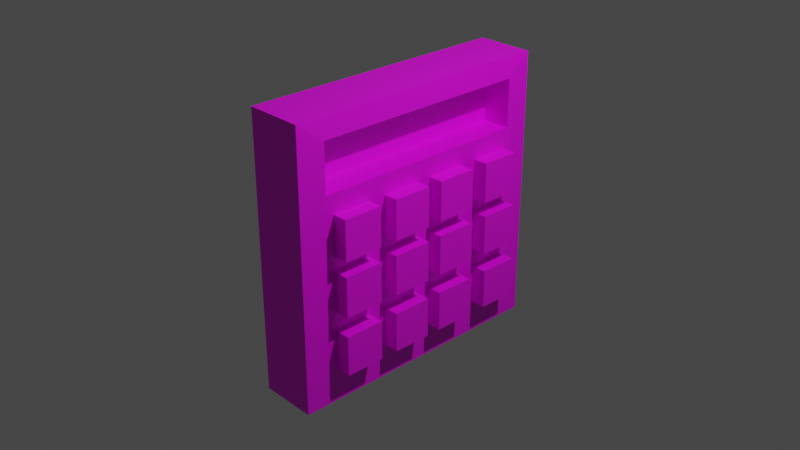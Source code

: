 # Source: panel_propio.blend  (saved by Blender 3.3.6; exported with 4.5.12 LTS)
import bpy
from mathutils import Matrix  # noqa: F401  (used for matrix-valued properties, if any)

bpy.ops.wm.read_factory_settings(use_empty=True)
scene = bpy.context.scene
scene.name = 'Scene'

# ---- collections
col_collection = bpy.data.collections.new('Collection'); scene.collection.children.link(col_collection)

# ---- images (referenced by path relative to the original .blend; pixels are not part of the script)
import os
ASSET_DIR = os.environ.get("B2B_ASSET_DIR", "")  # directory of the original .blend (textures are referenced by path, not embedded)
HERE = os.path.dirname(os.path.abspath(__file__))  # packed textures are extracted next to this script under _unpacked/

def load_image(name, relpath, width, height, colorspace="sRGB"):
    """Load a texture the original file referenced (path relative to the .blend, or extracted next to this script)."""
    p = next((c for c in (os.path.join(HERE, relpath), os.path.join(ASSET_DIR, relpath)) if relpath and os.path.exists(c)), "")
    if p:
        img = bpy.data.images.load(p, check_existing=True)
        img.name = name
    else:  # same state as the original file: an image datablock whose file is absent (Cycles renders it pink)
        img = bpy.data.images.new(name, width, height)
        img.source = "FILE"
        img.filepath = "//" + (relpath or name)
    img.colorspace_settings.name = colorspace
    return img
img_texture_png = load_image('texture.png', 'texture.png', 1024, 1024, 'sRGB')
img_2_png = load_image('2.png', '2.png', 1024, 1024, 'sRGB')
img_1_png = load_image('1.png', '1.png', 1024, 1024, 'sRGB')
img_3_png = load_image('3.png', '3.png', 1024, 1024, 'sRGB')
img_6_png = load_image('6.png', '6.png', 1024, 1024, 'sRGB')
img_4_png = load_image('4.png', '4.png', 1024, 1024, 'sRGB')
img_5_png = load_image('5.png', '5.png', 1024, 1024, 'sRGB')
img_9_png = load_image('9.png', '9.png', 1024, 1024, 'sRGB')
img_7_png = load_image('7.png', '7.png', 1024, 1024, 'sRGB')
img_8_png = load_image('8.png', '8.png', 1024, 1024, 'sRGB')
img_0_png = load_image('0.png', '0.png', 1024, 1024, 'sRGB')
img_cancel_png = load_image('cancel.png', 'cancel.png', 1024, 1024, 'sRGB')
img_enter_png = load_image('enter.png', 'enter.png', 1024, 1024, 'sRGB')

# ---- materials (node trees are filled in below, after node groups)
mat_material = bpy.data.materials.new('Material')
mat_material.alpha_threshold = 0.0
mat_material.use_transparent_shadow = False
mat_material.roughness = 0.5
mat_material.line_color = (0.0, 0.0, 0.0, 1.0)
mat_material_002 = bpy.data.materials.new('Material.002')
mat_material_002.use_transparent_shadow = False
mat_material_001 = bpy.data.materials.new('Material.001')
mat_material_001.use_transparent_shadow = False
mat_material_003 = bpy.data.materials.new('Material.003')
mat_material_003.use_transparent_shadow = False
mat_material_006 = bpy.data.materials.new('Material.006')
mat_material_006.use_transparent_shadow = False
mat_material_004 = bpy.data.materials.new('Material.004')
mat_material_004.use_transparent_shadow = False
mat_material_005 = bpy.data.materials.new('Material.005')
mat_material_005.use_transparent_shadow = False
mat_material_009 = bpy.data.materials.new('Material.009')
mat_material_009.use_transparent_shadow = False
mat_material_007 = bpy.data.materials.new('Material.007')
mat_material_007.use_transparent_shadow = False
mat_material_008 = bpy.data.materials.new('Material.008')
mat_material_008.use_transparent_shadow = False
mat_material_010 = bpy.data.materials.new('Material.010')
mat_material_010.use_transparent_shadow = False
mat_material_011 = bpy.data.materials.new('Material.011')
mat_material_011.use_transparent_shadow = False
mat_material_013 = bpy.data.materials.new('Material.013')
mat_material_013.use_transparent_shadow = False

# ---- material node trees
mat_material.use_nodes = True; mat_material.node_tree.nodes.clear()
_N = mat_material.node_tree.nodes; _L = mat_material.node_tree.links
n0 = _N.new('ShaderNodeOutputMaterial'); n0.name = 'Material Output'; n0.location = (300, 300)
n1 = _N.new('ShaderNodeBsdfPrincipled'); n1.name = 'Principled BSDF'; n1.location = (10, 300)
n1.distribution = 'GGX'
n1.subsurface_method = 'RANDOM_WALK_SKIN'
n1.inputs[3].default_value = 1.45
n1.inputs[27].default_value = (0.0, 0.0, 0.0, 1.0)
n1.inputs[28].default_value = 1.0
n2 = _N.new('ShaderNodeTexImage'); n2.name = 'Image Texture'; n2.location = (-280, 280)
n2.image = img_texture_png
_L.new(n1.outputs[0], n0.inputs[0])
_L.new(n2.outputs[0], n1.inputs[0])
n0.is_active_output = True
mat_material_002.use_nodes = True; mat_material_002.node_tree.nodes.clear()
_N = mat_material_002.node_tree.nodes; _L = mat_material_002.node_tree.links
n0 = _N.new('ShaderNodeBsdfPrincipled'); n0.name = 'Principled BSDF'; n0.location = (10, 300)
n0.distribution = 'GGX'
n0.subsurface_method = 'RANDOM_WALK_SKIN'
n0.inputs[3].default_value = 1.45
n0.inputs[27].default_value = (0.0, 0.0, 0.0, 1.0)
n0.inputs[28].default_value = 1.0
n1 = _N.new('ShaderNodeOutputMaterial'); n1.name = 'Material Output'; n1.location = (300, 300)
n2 = _N.new('ShaderNodeTexImage'); n2.name = 'Image Texture'; n2.location = (-280, 280)
n2.image = img_2_png
_L.new(n0.outputs[0], n1.inputs[0])
_L.new(n2.outputs[0], n0.inputs[0])
n1.is_active_output = True
mat_material_001.use_nodes = True; mat_material_001.node_tree.nodes.clear()
_N = mat_material_001.node_tree.nodes; _L = mat_material_001.node_tree.links
n0 = _N.new('ShaderNodeBsdfPrincipled'); n0.name = 'Principled BSDF'; n0.location = (10, 300)
n0.distribution = 'GGX'
n0.subsurface_method = 'RANDOM_WALK_SKIN'
n0.inputs[3].default_value = 1.45
n0.inputs[27].default_value = (0.0, 0.0, 0.0, 1.0)
n0.inputs[28].default_value = 1.0
n1 = _N.new('ShaderNodeOutputMaterial'); n1.name = 'Material Output'; n1.location = (300, 300)
n2 = _N.new('ShaderNodeTexImage'); n2.name = 'Image Texture'; n2.location = (-280, 280)
n2.image = img_1_png
_L.new(n0.outputs[0], n1.inputs[0])
_L.new(n2.outputs[0], n0.inputs[0])
n1.is_active_output = True
mat_material_003.use_nodes = True; mat_material_003.node_tree.nodes.clear()
_N = mat_material_003.node_tree.nodes; _L = mat_material_003.node_tree.links
n0 = _N.new('ShaderNodeBsdfPrincipled'); n0.name = 'Principled BSDF'; n0.location = (10, 300)
n0.distribution = 'GGX'
n0.subsurface_method = 'RANDOM_WALK_SKIN'
n0.inputs[3].default_value = 1.45
n0.inputs[27].default_value = (0.0, 0.0, 0.0, 1.0)
n0.inputs[28].default_value = 1.0
n1 = _N.new('ShaderNodeOutputMaterial'); n1.name = 'Material Output'; n1.location = (300, 300)
n2 = _N.new('ShaderNodeTexImage'); n2.name = 'Image Texture'; n2.location = (-280, 280)
n2.image = img_3_png
_L.new(n0.outputs[0], n1.inputs[0])
_L.new(n2.outputs[0], n0.inputs[0])
n1.is_active_output = True
mat_material_006.use_nodes = True; mat_material_006.node_tree.nodes.clear()
_N = mat_material_006.node_tree.nodes; _L = mat_material_006.node_tree.links
n0 = _N.new('ShaderNodeBsdfPrincipled'); n0.name = 'Principled BSDF'; n0.location = (10, 300)
n0.distribution = 'GGX'
n0.subsurface_method = 'RANDOM_WALK_SKIN'
n0.inputs[3].default_value = 1.45
n0.inputs[27].default_value = (0.0, 0.0, 0.0, 1.0)
n0.inputs[28].default_value = 1.0
n1 = _N.new('ShaderNodeOutputMaterial'); n1.name = 'Material Output'; n1.location = (300, 300)
n2 = _N.new('ShaderNodeTexImage'); n2.name = 'Image Texture'; n2.location = (-280, 280)
n2.image = img_6_png
_L.new(n0.outputs[0], n1.inputs[0])
_L.new(n2.outputs[0], n0.inputs[0])
n1.is_active_output = True
mat_material_004.use_nodes = True; mat_material_004.node_tree.nodes.clear()
_N = mat_material_004.node_tree.nodes; _L = mat_material_004.node_tree.links
n0 = _N.new('ShaderNodeBsdfPrincipled'); n0.name = 'Principled BSDF'; n0.location = (10, 300)
n0.distribution = 'GGX'
n0.subsurface_method = 'RANDOM_WALK_SKIN'
n0.inputs[3].default_value = 1.45
n0.inputs[27].default_value = (0.0, 0.0, 0.0, 1.0)
n0.inputs[28].default_value = 1.0
n1 = _N.new('ShaderNodeOutputMaterial'); n1.name = 'Material Output'; n1.location = (300, 300)
n2 = _N.new('ShaderNodeTexImage'); n2.name = 'Image Texture'; n2.location = (-280, 280)
n2.image = img_4_png
_L.new(n0.outputs[0], n1.inputs[0])
_L.new(n2.outputs[0], n0.inputs[0])
n1.is_active_output = True
mat_material_005.use_nodes = True; mat_material_005.node_tree.nodes.clear()
_N = mat_material_005.node_tree.nodes; _L = mat_material_005.node_tree.links
n0 = _N.new('ShaderNodeBsdfPrincipled'); n0.name = 'Principled BSDF'; n0.location = (10, 300)
n0.distribution = 'GGX'
n0.subsurface_method = 'RANDOM_WALK_SKIN'
n0.inputs[3].default_value = 1.45
n0.inputs[27].default_value = (0.0, 0.0, 0.0, 1.0)
n0.inputs[28].default_value = 1.0
n1 = _N.new('ShaderNodeOutputMaterial'); n1.name = 'Material Output'; n1.location = (300, 300)
n2 = _N.new('ShaderNodeTexImage'); n2.name = 'Image Texture'; n2.location = (-280, 280)
n2.image = img_5_png
_L.new(n0.outputs[0], n1.inputs[0])
_L.new(n2.outputs[0], n0.inputs[0])
n1.is_active_output = True
mat_material_009.use_nodes = True; mat_material_009.node_tree.nodes.clear()
_N = mat_material_009.node_tree.nodes; _L = mat_material_009.node_tree.links
n0 = _N.new('ShaderNodeBsdfPrincipled'); n0.name = 'Principled BSDF'; n0.location = (10, 300)
n0.distribution = 'GGX'
n0.subsurface_method = 'RANDOM_WALK_SKIN'
n0.inputs[3].default_value = 1.45
n0.inputs[27].default_value = (0.0, 0.0, 0.0, 1.0)
n0.inputs[28].default_value = 1.0
n1 = _N.new('ShaderNodeOutputMaterial'); n1.name = 'Material Output'; n1.location = (300, 300)
n2 = _N.new('ShaderNodeTexImage'); n2.name = 'Image Texture'; n2.location = (-280, 280)
n2.image = img_9_png
_L.new(n0.outputs[0], n1.inputs[0])
_L.new(n2.outputs[0], n0.inputs[0])
n1.is_active_output = True
mat_material_007.use_nodes = True; mat_material_007.node_tree.nodes.clear()
_N = mat_material_007.node_tree.nodes; _L = mat_material_007.node_tree.links
n0 = _N.new('ShaderNodeBsdfPrincipled'); n0.name = 'Principled BSDF'; n0.location = (10, 300)
n0.distribution = 'GGX'
n0.subsurface_method = 'RANDOM_WALK_SKIN'
n0.inputs[3].default_value = 1.45
n0.inputs[27].default_value = (0.0, 0.0, 0.0, 1.0)
n0.inputs[28].default_value = 1.0
n1 = _N.new('ShaderNodeOutputMaterial'); n1.name = 'Material Output'; n1.location = (300, 300)
n2 = _N.new('ShaderNodeTexImage'); n2.name = 'Image Texture'; n2.location = (-280, 280)
n2.image = img_7_png
_L.new(n0.outputs[0], n1.inputs[0])
_L.new(n2.outputs[0], n0.inputs[0])
n1.is_active_output = True
mat_material_008.use_nodes = True; mat_material_008.node_tree.nodes.clear()
_N = mat_material_008.node_tree.nodes; _L = mat_material_008.node_tree.links
n0 = _N.new('ShaderNodeBsdfPrincipled'); n0.name = 'Principled BSDF'; n0.location = (10, 300)
n0.distribution = 'GGX'
n0.subsurface_method = 'RANDOM_WALK_SKIN'
n0.inputs[3].default_value = 1.45
n0.inputs[27].default_value = (0.0, 0.0, 0.0, 1.0)
n0.inputs[28].default_value = 1.0
n1 = _N.new('ShaderNodeOutputMaterial'); n1.name = 'Material Output'; n1.location = (300, 300)
n2 = _N.new('ShaderNodeTexImage'); n2.name = 'Image Texture'; n2.location = (-280, 280)
n2.image = img_8_png
_L.new(n0.outputs[0], n1.inputs[0])
_L.new(n2.outputs[0], n0.inputs[0])
n1.is_active_output = True
mat_material_010.use_nodes = True; mat_material_010.node_tree.nodes.clear()
_N = mat_material_010.node_tree.nodes; _L = mat_material_010.node_tree.links
n0 = _N.new('ShaderNodeBsdfPrincipled'); n0.name = 'Principled BSDF'; n0.location = (10, 300)
n0.distribution = 'GGX'
n0.subsurface_method = 'RANDOM_WALK_SKIN'
n0.inputs[3].default_value = 1.45
n0.inputs[27].default_value = (0.0, 0.0, 0.0, 1.0)
n0.inputs[28].default_value = 1.0
n1 = _N.new('ShaderNodeOutputMaterial'); n1.name = 'Material Output'; n1.location = (300, 300)
n2 = _N.new('ShaderNodeTexImage'); n2.name = 'Image Texture'; n2.location = (-280, 280)
n2.image = img_0_png
_L.new(n0.outputs[0], n1.inputs[0])
_L.new(n2.outputs[0], n0.inputs[0])
n1.is_active_output = True
mat_material_011.use_nodes = True; mat_material_011.node_tree.nodes.clear()
_N = mat_material_011.node_tree.nodes; _L = mat_material_011.node_tree.links
n0 = _N.new('ShaderNodeBsdfPrincipled'); n0.name = 'Principled BSDF'; n0.location = (10, 300)
n0.distribution = 'GGX'
n0.subsurface_method = 'RANDOM_WALK_SKIN'
n0.inputs[3].default_value = 1.45
n0.inputs[27].default_value = (0.0, 0.0, 0.0, 1.0)
n0.inputs[28].default_value = 1.0
n1 = _N.new('ShaderNodeOutputMaterial'); n1.name = 'Material Output'; n1.location = (300, 300)
n2 = _N.new('ShaderNodeTexImage'); n2.name = 'Image Texture'; n2.location = (-280, 280)
n2.image = img_cancel_png
_L.new(n0.outputs[0], n1.inputs[0])
_L.new(n2.outputs[0], n0.inputs[0])
n1.is_active_output = True
mat_material_013.use_nodes = True; mat_material_013.node_tree.nodes.clear()
_N = mat_material_013.node_tree.nodes; _L = mat_material_013.node_tree.links
n0 = _N.new('ShaderNodeBsdfPrincipled'); n0.name = 'Principled BSDF'; n0.location = (10, 300)
n0.distribution = 'GGX'
n0.subsurface_method = 'RANDOM_WALK_SKIN'
n0.inputs[3].default_value = 1.45
n0.inputs[27].default_value = (0.0, 0.0, 0.0, 1.0)
n0.inputs[28].default_value = 1.0
n1 = _N.new('ShaderNodeOutputMaterial'); n1.name = 'Material Output'; n1.location = (300, 300)
n2 = _N.new('ShaderNodeTexImage'); n2.name = 'Image Texture'; n2.location = (-280, 280)
n2.image = img_enter_png
_L.new(n0.outputs[0], n1.inputs[0])
_L.new(n2.outputs[0], n0.inputs[0])
n1.is_active_output = True

# ---- world
world_world = bpy.data.worlds.new('World'); scene.world = world_world
world_world.use_nodes = True; world_world.node_tree.nodes.clear()
_N = world_world.node_tree.nodes; _L = world_world.node_tree.links
n0 = _N.new('ShaderNodeOutputWorld'); n0.name = 'World Output'; n0.location = (300, 300)
n1 = _N.new('ShaderNodeBackground'); n1.name = 'Background'; n1.location = (10, 300)
n1.inputs[0].default_value = (0.05088, 0.05088, 0.05088, 1.0)
_L.new(n1.outputs[0], n0.inputs[0])
n0.is_active_output = True
world_world.color = (0.05088, 0.05088, 0.05088)
world_world.use_sun_shadow = False
world_world.sun_shadow_jitter_overblur = 0.0

# ---- cameras
cam_camera = bpy.data.cameras.new('Camera')
cam_camera.clip_end = 100.0
cam_camera.ortho_scale = 7.314

# ---- lights
light_light = bpy.data.lights.new('Light', 'POINT')
light_light.transmission_factor = 0.0
light_light.energy = 1000.0
light_light.shadow_soft_size = 0.1
light_light.shadow_maximum_resolution = 0.006
light_light.use_absolute_resolution = True

# ---- meshes
me_cube = bpy.data.meshes.new('Cube')
me_cube.from_pydata([(1.0, 1.0, 1.0), (1.0, 1.0, -1.0), (1.0, -1.0, 1.0), (1.0, -1.0, -1.0), (-1.0, 1.0, 1.0), (-1.0, 1.0, -1.0), (-1.0, -1.0, 1.0), (-1.0, -1.0, -1.0), (1.057, 0.8066, 0.8521), (1.057, 0.8066, 0.4991), (1.057, -0.8066, 0.8521), (1.057, -0.8066, 0.4991), (0.04132, 0.8066, 0.8521), (0.04132, 0.8066, 0.4991), (0.04132, -0.8066, 0.8521), (0.04132, -0.8066, 0.4991)], [], [(0, 4, 6, 2), (3, 2, 6, 7), (7, 6, 4, 5), (5, 1, 3, 7), (2, 3, 11, 10), (5, 4, 0, 1), (11, 9, 13, 15), (1, 0, 8, 9), (3, 1, 9, 11), (0, 2, 10, 8), (13, 12, 14, 15), (10, 11, 15, 14), (8, 10, 14, 12), (9, 8, 12, 13)])
_uv = me_cube.uv_layers.new(name='UVMap')
_uv.uv.foreach_set('vector', [0.5684, 0.3203, 0.7248, 0.3203, 0.7248, 0.4767, 0.5684, 0.4767, 0.412, 0.4767, 0.5684, 0.4767, 0.5684, 0.6331, 0.412, 0.6331, 0.412, 0.007513, 0.5684, 0.007513, 0.5684, 0.1639, 0.412, 0.1639, 0.2556, 0.3203, 0.412, 0.3203, 0.412, 0.4767, 0.2556, 0.4767, 0.5684, 0.4767, 0.412, 0.4767, 0.412, 0.4767, 0.5684, 0.4767, 0.412, 0.1639, 0.5684, 0.1639, 0.5684, 0.3203, 0.412, 0.3203, 0.412, 0.4767, 0.412, 0.3203, 0.412, 0.3203, 0.412, 0.4767, 0.412, 0.3203, 0.5684, 0.3203, 0.5684, 0.3203, 0.412, 0.3203, 0.412, 0.4767, 0.412, 0.3203, 0.412, 0.3203, 0.412, 0.4767, 0.5684, 0.3203, 0.5684, 0.4767, 0.5684, 0.4767, 0.5684, 0.3203, 0.1102, 0.6602, 0.8876, 0.6598, 0.8867, 0.8434, 0.1094, 0.8438, 0.5684, 0.4767, 0.412, 0.4767, 0.412, 0.4767, 0.5684, 0.4767, 0.5684, 0.3203, 0.5684, 0.4767, 0.5684, 0.4767, 0.5684, 0.3203, 0.412, 0.3203, 0.5684, 0.3203, 0.5684, 0.3203, 0.412, 0.3203])
me_cube.materials.append(mat_material)
me_cube.use_mirror_vertex_groups = False
me_cube.update()
me_cubo = bpy.data.meshes.new('Cubo')
me_cubo.from_pydata([(-1.0, -1.0, -1.0), (-1.0, -1.0, 1.0), (-1.0, 1.0, -1.0), (-1.0, 1.0, 1.0), (1.0, -1.0, -1.0), (1.0, -1.0, 1.0), (1.0, 1.0, -1.0), (1.0, 1.0, 1.0)], [], [(0, 1, 3, 2), (2, 3, 7, 6), (6, 7, 5, 4), (4, 5, 1, 0), (2, 6, 4, 0), (7, 3, 1, 5)])
_uv = me_cubo.uv_layers.new(name='MapaUV')
_uv.uv.foreach_set('vector', [0.1264, 0.02913, 0.2095, 0.02913, 0.2095, 0.1122, 0.1264, 0.1122, 0.1264, 0.1122, 0.2095, 0.1122, 0.2095, 0.1953, 0.1264, 0.1953, 0.8549, 0.1568, 0.8549, 0.8588, 0.1529, 0.8588, 0.1529, 0.1568, 0.1264, 0.2784, 0.2095, 0.2784, 0.2095, 0.3615, 0.1264, 0.3615, 0.04333, 0.1953, 0.1264, 0.1953, 0.1264, 0.2784, 0.04333, 0.2784, 0.2095, 0.1953, 0.2926, 0.1953, 0.2926, 0.2784, 0.2095, 0.2784])
me_cubo.materials.append(mat_material_002)
me_cubo.update()
me_cubo_001 = bpy.data.meshes.new('Cubo.001')
me_cubo_001.from_pydata([(-1.0, -1.0, -1.0), (-1.0, -1.0, 1.0), (-1.0, 1.0, -1.0), (-1.0, 1.0, 1.0), (1.0, -1.0, -1.0), (1.0, -1.0, 1.0), (1.0, 1.0, -1.0), (1.0, 1.0, 1.0)], [], [(0, 1, 3, 2), (2, 3, 7, 6), (6, 7, 5, 4), (4, 5, 1, 0), (2, 6, 4, 0), (7, 3, 1, 5)])
_uv = me_cubo_001.uv_layers.new(name='MapaUV')
_uv.uv.foreach_set('vector', [0.1372, 0.02525, 0.2456, 0.02525, 0.2456, 0.1337, 0.1372, 0.1337, 0.1372, 0.1337, 0.2456, 0.1337, 0.2456, 0.2422, 0.1372, 0.2422, 0.899, 0.1479, 0.899, 0.8677, 0.1792, 0.8677, 0.1792, 0.1479, 0.1372, 0.3507, 0.2456, 0.3507, 0.2456, 0.4591, 0.1372, 0.4591, 0.0287, 0.2422, 0.1372, 0.2422, 0.1372, 0.3507, 0.0287, 0.3507, 0.2456, 0.2422, 0.3541, 0.2422, 0.3541, 0.3507, 0.2456, 0.3507])
me_cubo_001.materials.append(mat_material_001)
me_cubo_001.update()
me_cubo_002 = bpy.data.meshes.new('Cubo.002')
me_cubo_002.from_pydata([(-1.0, -1.0, -1.0), (-1.0, -1.0, 1.0), (-1.0, 1.0, -1.0), (-1.0, 1.0, 1.0), (1.0, -1.0, -1.0), (1.0, -1.0, 1.0), (1.0, 1.0, -1.0), (1.0, 1.0, 1.0)], [], [(0, 1, 3, 2), (2, 3, 7, 6), (6, 7, 5, 4), (4, 5, 1, 0), (2, 6, 4, 0), (7, 3, 1, 5)])
_uv = me_cubo_002.uv_layers.new(name='MapaUV')
_uv.uv.foreach_set('vector', [0.1138, 0.04118, 0.1909, 0.04118, 0.1909, 0.1182, 0.1138, 0.1182, 0.1138, 0.1182, 0.1909, 0.1182, 0.1909, 0.1953, 0.1138, 0.1953, 0.8435, 0.1565, 0.8435, 0.8669, 0.1331, 0.8669, 0.1331, 0.1565, 0.1138, 0.2724, 0.1909, 0.2724, 0.1909, 0.3494, 0.1138, 0.3494, 0.03674, 0.1953, 0.1138, 0.1953, 0.1138, 0.2724, 0.03674, 0.2724, 0.1909, 0.1953, 0.2679, 0.1953, 0.2679, 0.2724, 0.1909, 0.2724])
me_cubo_002.materials.append(mat_material_003)
me_cubo_002.update()
me_cubo_003 = bpy.data.meshes.new('Cubo.003')
me_cubo_003.from_pydata([(-1.0, -1.0, -1.0), (-1.0, -1.0, 1.0), (-1.0, 1.0, -1.0), (-1.0, 1.0, 1.0), (1.0, -1.0, -1.0), (1.0, -1.0, 1.0), (1.0, 1.0, -1.0), (1.0, 1.0, 1.0)], [], [(0, 1, 3, 2), (2, 3, 7, 6), (6, 7, 5, 4), (4, 5, 1, 0), (2, 6, 4, 0), (7, 3, 1, 5)])
_uv = me_cubo_003.uv_layers.new(name='MapaUV')
_uv.uv.foreach_set('vector', [0.08509, 0.02785, 0.1493, 0.02785, 0.1493, 0.09205, 0.08509, 0.09205, 0.08509, 0.09205, 0.1493, 0.09205, 0.1493, 0.1562, 0.08509, 0.1562, 0.8728, 0.135, 0.8728, 0.8416, 0.1662, 0.8416, 0.1662, 0.135, 0.08509, 0.2204, 0.1493, 0.2204, 0.1493, 0.2846, 0.08509, 0.2846, 0.02089, 0.1562, 0.08509, 0.1562, 0.08509, 0.2204, 0.02089, 0.2204, 0.1493, 0.1562, 0.2135, 0.1562, 0.2135, 0.2204, 0.1493, 0.2204])
me_cubo_003.materials.append(mat_material_006)
me_cubo_003.update()
me_cubo_004 = bpy.data.meshes.new('Cubo.004')
me_cubo_004.from_pydata([(-1.0, -1.0, -1.0), (-1.0, -1.0, 1.0), (-1.0, 1.0, -1.0), (-1.0, 1.0, 1.0), (1.0, -1.0, -1.0), (1.0, -1.0, 1.0), (1.0, 1.0, -1.0), (1.0, 1.0, 1.0)], [], [(0, 1, 3, 2), (2, 3, 7, 6), (6, 7, 5, 4), (4, 5, 1, 0), (2, 6, 4, 0), (7, 3, 1, 5)])
_uv = me_cubo_004.uv_layers.new(name='MapaUV')
_uv.uv.foreach_set('vector', [0.1019, 0.03268, 0.1793, 0.03268, 0.1793, 0.1101, 0.1019, 0.1101, 0.1019, 0.1101, 0.1793, 0.1101, 0.1793, 0.1875, 0.1019, 0.1875, 0.8914, 0.1047, 0.8914, 0.8172, 0.1789, 0.8172, 0.1789, 0.1047, 0.1019, 0.2649, 0.1793, 0.2649, 0.1793, 0.3423, 0.1019, 0.3423, 0.02451, 0.1875, 0.1019, 0.1875, 0.1019, 0.2649, 0.02451, 0.2649, 0.1793, 0.1875, 0.2567, 0.1875, 0.2567, 0.2649, 0.1793, 0.2649])
me_cubo_004.materials.append(mat_material_004)
me_cubo_004.update()
me_cubo_005 = bpy.data.meshes.new('Cubo.005')
me_cubo_005.from_pydata([(-1.0, -1.0, -1.0), (-1.0, -1.0, 1.0), (-1.0, 1.0, -1.0), (-1.0, 1.0, 1.0), (1.0, -1.0, -1.0), (1.0, -1.0, 1.0), (1.0, 1.0, -1.0), (1.0, 1.0, 1.0)], [], [(0, 1, 3, 2), (2, 3, 7, 6), (6, 7, 5, 4), (4, 5, 1, 0), (2, 6, 4, 0), (7, 3, 1, 5)])
_uv = me_cubo_005.uv_layers.new(name='MapaUV')
_uv.uv.foreach_set('vector', [0.1367, 0.06621, 0.1993, 0.06621, 0.1993, 0.1288, 0.1367, 0.1288, 0.1367, 0.1288, 0.1993, 0.1288, 0.1993, 0.1914, 0.1367, 0.1914, 0.866, 0.1379, 0.866, 0.8543, 0.1496, 0.8543, 0.1496, 0.1379, 0.1367, 0.254, 0.1993, 0.254, 0.1993, 0.3166, 0.1367, 0.3166, 0.07407, 0.1914, 0.1367, 0.1914, 0.1367, 0.254, 0.07407, 0.254, 0.1993, 0.1914, 0.2619, 0.1914, 0.2619, 0.254, 0.1993, 0.254])
me_cubo_005.materials.append(mat_material_005)
me_cubo_005.update()
me_cubo_006 = bpy.data.meshes.new('Cubo.006')
me_cubo_006.from_pydata([(-1.0, -1.0, -1.0), (-1.0, -1.0, 1.0), (-1.0, 1.0, -1.0), (-1.0, 1.0, 1.0), (1.0, -1.0, -1.0), (1.0, -1.0, 1.0), (1.0, 1.0, -1.0), (1.0, 1.0, 1.0)], [], [(0, 1, 3, 2), (2, 3, 7, 6), (6, 7, 5, 4), (4, 5, 1, 0), (2, 6, 4, 0), (7, 3, 1, 5)])
_uv = me_cubo_006.uv_layers.new(name='MapaUV')
_uv.uv.foreach_set('vector', [0.1193, 0.01626, 0.1932, 0.01626, 0.1932, 0.09016, 0.1193, 0.09016, 0.1193, 0.09016, 0.1932, 0.09016, 0.1932, 0.1641, 0.1193, 0.1641, 0.864, 0.1594, 0.864, 0.8796, 0.1438, 0.8796, 0.1438, 0.1594, 0.1193, 0.238, 0.1932, 0.238, 0.1932, 0.3119, 0.1193, 0.3119, 0.0454, 0.1641, 0.1193, 0.1641, 0.1193, 0.238, 0.0454, 0.238, 0.1932, 0.1641, 0.2671, 0.1641, 0.2671, 0.238, 0.1932, 0.238])
me_cubo_006.materials.append(mat_material_009)
me_cubo_006.update()
me_cubo_007 = bpy.data.meshes.new('Cubo.007')
me_cubo_007.from_pydata([(-1.0, -1.0, -1.0), (-1.0, -1.0, 1.0), (-1.0, 1.0, -1.0), (-1.0, 1.0, 1.0), (1.0, -1.0, -1.0), (1.0, -1.0, 1.0), (1.0, 1.0, -1.0), (1.0, 1.0, 1.0)], [], [(0, 1, 3, 2), (2, 3, 7, 6), (6, 7, 5, 4), (4, 5, 1, 0), (2, 6, 4, 0), (7, 3, 1, 5)])
_uv = me_cubo_007.uv_layers.new(name='MapaUV')
_uv.uv.foreach_set('vector', [0.111, 0.05325, 0.1859, 0.05325, 0.1859, 0.1282, 0.111, 0.1282, 0.111, 0.1282, 0.1859, 0.1282, 0.1859, 0.2031, 0.111, 0.2031, 0.8484, 0.1399, 0.8484, 0.8679, 0.1204, 0.8679, 0.1204, 0.1399, 0.111, 0.2781, 0.1859, 0.2781, 0.1859, 0.353, 0.111, 0.353, 0.03603, 0.2031, 0.111, 0.2031, 0.111, 0.2781, 0.03603, 0.2781, 0.1859, 0.2031, 0.2608, 0.2031, 0.2608, 0.2781, 0.1859, 0.2781])
me_cubo_007.materials.append(mat_material_007)
me_cubo_007.update()
me_cubo_008 = bpy.data.meshes.new('Cubo.008')
me_cubo_008.from_pydata([(-1.0, -1.0, -1.0), (-1.0, -1.0, 1.0), (-1.0, 1.0, -1.0), (-1.0, 1.0, 1.0), (1.0, -1.0, -1.0), (1.0, -1.0, 1.0), (1.0, 1.0, -1.0), (1.0, 1.0, 1.0)], [], [(0, 1, 3, 2), (2, 3, 7, 6), (6, 7, 5, 4), (4, 5, 1, 0), (2, 6, 4, 0), (7, 3, 1, 5)])
_uv = me_cubo_008.uv_layers.new(name='MapaUV')
_uv.uv.foreach_set('vector', [0.1129, 0.02974, 0.1996, 0.02974, 0.1996, 0.1164, 0.1129, 0.1164, 0.1129, 0.1164, 0.1996, 0.1164, 0.1996, 0.2031, 0.1129, 0.2031, 0.8368, 0.1632, 0.8368, 0.8446, 0.1554, 0.8446, 0.1554, 0.1632, 0.1129, 0.2898, 0.1996, 0.2898, 0.1996, 0.3765, 0.1129, 0.3765, 0.02621, 0.2031, 0.1129, 0.2031, 0.1129, 0.2898, 0.02621, 0.2898, 0.1996, 0.2031, 0.2863, 0.2031, 0.2863, 0.2898, 0.1996, 0.2898])
me_cubo_008.materials.append(mat_material_008)
me_cubo_008.update()
me_cubo_011 = bpy.data.meshes.new('Cubo.011')
me_cubo_011.from_pydata([(-1.0, -1.0, -1.0), (-1.0, -1.0, 1.0), (-1.0, 1.0, -1.0), (-1.0, 1.0, 1.0), (1.0, -1.0, -1.0), (1.0, -1.0, 1.0), (1.0, 1.0, -1.0), (1.0, 1.0, 1.0)], [], [(0, 1, 3, 2), (2, 3, 7, 6), (6, 7, 5, 4), (4, 5, 1, 0), (2, 6, 4, 0), (7, 3, 1, 5)])
_uv = me_cubo_011.uv_layers.new(name='MapaUV')
_uv.uv.foreach_set('vector', [0.1427, 0.02013, 0.2245, 0.02013, 0.2245, 0.1019, 0.1427, 0.1019, 0.1427, 0.1019, 0.2245, 0.1019, 0.2245, 0.1836, 0.1427, 0.1836, 0.8313, 0.1648, 0.8313, 0.8352, 0.1609, 0.8352, 0.1609, 0.1648, 0.1427, 0.2653, 0.2245, 0.2653, 0.2245, 0.3471, 0.1427, 0.3471, 0.061, 0.1836, 0.1427, 0.1836, 0.1427, 0.2653, 0.061, 0.2653, 0.2245, 0.1836, 0.3062, 0.1836, 0.3062, 0.2653, 0.2245, 0.2653])
me_cubo_011.materials.append(mat_material_010)
me_cubo_011.update()
me_cubo_012 = bpy.data.meshes.new('Cubo.012')
me_cubo_012.from_pydata([(-1.0, -1.0, -1.0), (-1.0, -1.0, 1.0), (-1.0, 1.0, -1.0), (-1.0, 1.0, 1.0), (1.0, -1.0, -1.0), (1.0, -1.0, 1.0), (1.0, 1.0, -1.0), (1.0, 1.0, 1.0)], [], [(0, 1, 3, 2), (2, 3, 7, 6), (6, 7, 5, 4), (4, 5, 1, 0), (2, 6, 4, 0), (7, 3, 1, 5)])
_uv = me_cubo_012.uv_layers.new(name='MapaUV')
_uv.uv.foreach_set('vector', [0.1138, 0.04118, 0.1909, 0.04118, 0.1909, 0.1182, 0.1138, 0.1182, 0.1138, 0.1182, 0.1909, 0.1182, 0.1909, 0.1953, 0.1138, 0.1953, 1.0, 0.02335, 1.0, 1.0, 0.02335, 1.0, 0.02335, 0.02335, 0.1138, 0.2724, 0.1909, 0.2724, 0.1909, 0.3494, 0.1138, 0.3494, 0.03674, 0.1953, 0.1138, 0.1953, 0.1138, 0.2724, 0.03674, 0.2724, 0.1909, 0.1953, 0.2679, 0.1953, 0.2679, 0.2724, 0.1909, 0.2724])
me_cubo_012.materials.append(mat_material_011)
me_cubo_012.update()
me_cubo_014 = bpy.data.meshes.new('Cubo.014')
me_cubo_014.from_pydata([(-1.0, -1.0, -1.0), (-1.0, -1.0, 1.0), (-1.0, 1.0, -1.0), (-1.0, 1.0, 1.0), (1.0, -1.0, -1.0), (1.0, -1.0, 1.0), (1.0, 1.0, -1.0), (1.0, 1.0, 1.0)], [], [(0, 1, 3, 2), (2, 3, 7, 6), (6, 7, 5, 4), (4, 5, 1, 0), (2, 6, 4, 0), (7, 3, 1, 5)])
_uv = me_cubo_014.uv_layers.new(name='MapaUV')
_uv.uv.foreach_set('vector', [0.08509, 0.02785, 0.1493, 0.02785, 0.1493, 0.09205, 0.08509, 0.09205, 0.08509, 0.09205, 0.1493, 0.09205, 0.1493, 0.1562, 0.08509, 0.1562, 0.9887, 0.05432, 0.9887, 0.9926, 0.05041, 0.9926, 0.05041, 0.05432, 0.08509, 0.2204, 0.1493, 0.2204, 0.1493, 0.2846, 0.08509, 0.2846, 0.02089, 0.1562, 0.08509, 0.1562, 0.08509, 0.2204, 0.02089, 0.2204, 0.1493, 0.1562, 0.2135, 0.1562, 0.2135, 0.2204, 0.1493, 0.2204])
me_cubo_014.materials.append(mat_material_013)
me_cubo_014.update()

# ---- objects
ob_cube = bpy.data.objects.new('Cube', me_cube)
ob_light = bpy.data.objects.new('Light', light_light)
ob_camera = bpy.data.objects.new('Camera', cam_camera)
ob_cubo = bpy.data.objects.new('Cubo', me_cubo)
ob_cubo_001 = bpy.data.objects.new('Cubo.001', me_cubo_001)
ob_cubo_002 = bpy.data.objects.new('Cubo.002', me_cubo_002)
ob_cubo_003 = bpy.data.objects.new('Cubo.003', me_cubo_003)
ob_cubo_004 = bpy.data.objects.new('Cubo.004', me_cubo_004)
ob_cubo_005 = bpy.data.objects.new('Cubo.005', me_cubo_005)
ob_cubo_006 = bpy.data.objects.new('Cubo.006', me_cubo_006)
ob_cubo_007 = bpy.data.objects.new('Cubo.007', me_cubo_007)
ob_cubo_008 = bpy.data.objects.new('Cubo.008', me_cubo_008)
ob_cubo_011 = bpy.data.objects.new('Cubo.011', me_cubo_011)
ob_cubo_009 = bpy.data.objects.new('Cubo.009', me_cubo_012)
ob_cubo_010 = bpy.data.objects.new('Cubo.010', me_cubo_014)

# ---- transforms, parenting, visibility, modifiers, constraints
ob_cube.location = (0.0, 0.0, 0.0)
ob_cube.scale = (0.3148, 1.508, 1.508)
ob_cube.lock_rotations_4d = False
ob_cube.empty_display_type = 'ARROWS'
ob_cube.lineart.crease_threshold = 0.0
ob_light.location = (4.076, 1.005, 5.904)
ob_light.rotation_euler = (0.6503, 0.05522, 1.866)
ob_light.lock_rotations_4d = False
ob_light.empty_display_type = 'ARROWS'
ob_light.color = (0.0, 0.0, 0.0, 0.0)
ob_light.lineart.crease_threshold = 0.0
ob_camera.location = (7.359, -6.926, 4.958)
ob_camera.rotation_euler = (1.109, 0.0, 0.8149)
ob_camera.lock_rotations_4d = False
ob_camera.empty_display_type = 'ARROWS'
ob_camera.color = (0.0, 0.0, 0.0, 0.0)
ob_camera.display_type = 'WIRE'
ob_camera.lineart.crease_threshold = 0.0
ob_cubo.location = (0.273, -0.279, 0.3202)
ob_cubo.scale = (0.2173, 0.2173, 0.2173)
ob_cubo_001.location = (0.273, -0.9107, 0.3202)
ob_cubo_001.scale = (0.2173, 0.2173, 0.2173)
ob_cubo_002.location = (0.273, 0.3207, 0.3202)
ob_cubo_002.scale = (0.2173, 0.2173, 0.2173)
ob_cubo_003.location = (0.273, 0.3207, -0.2764)
ob_cubo_003.scale = (0.2173, 0.2173, 0.2173)
ob_cubo_004.location = (0.273, -0.9107, -0.2764)
ob_cubo_004.scale = (0.2173, 0.2173, 0.2173)
ob_cubo_005.location = (0.273, -0.279, -0.2764)
ob_cubo_005.scale = (0.2173, 0.2173, 0.2173)
ob_cubo_006.location = (0.273, 0.3207, -0.923)
ob_cubo_006.scale = (0.2173, 0.2173, 0.2173)
ob_cubo_007.location = (0.273, -0.9107, -0.923)
ob_cubo_007.scale = (0.2173, 0.2173, 0.2173)
ob_cubo_008.location = (0.273, -0.279, -0.923)
ob_cubo_008.scale = (0.2173, 0.2173, 0.2173)
ob_cubo_011.location = (0.273, 0.9908, -0.923)
ob_cubo_011.scale = (0.2173, 0.2173, 0.2173)
ob_cubo_009.location = (0.273, 0.9588, 0.3202)
ob_cubo_009.scale = (0.2173, 0.2173, 0.2173)
ob_cubo_010.location = (0.273, 0.9711, -0.2764)
ob_cubo_010.scale = (0.2173, 0.2173, 0.2173)

# ---- collection membership
col_collection.objects.link(ob_cube)
col_collection.objects.link(ob_light)
col_collection.objects.link(ob_camera)
col_collection.objects.link(ob_cubo)
col_collection.objects.link(ob_cubo_001)
col_collection.objects.link(ob_cubo_002)
col_collection.objects.link(ob_cubo_003)
col_collection.objects.link(ob_cubo_004)
col_collection.objects.link(ob_cubo_005)
col_collection.objects.link(ob_cubo_006)
col_collection.objects.link(ob_cubo_007)
col_collection.objects.link(ob_cubo_008)
col_collection.objects.link(ob_cubo_011)
col_collection.objects.link(ob_cubo_009)
col_collection.objects.link(ob_cubo_010)

# ---- scene / render settings (as saved in the file)
scene.camera = ob_camera
scene.frame_start = 1; scene.frame_end = 250; scene.frame_set(1)
scene.render.engine = 'BLENDER_EEVEE_NEXT'
scene.cycles.sampling_pattern = 'TABULATED_SOBOL'
scene.cycles.use_light_tree = False
scene.view_settings.view_transform = 'Filmic'
bpy.context.view_layer.update()
